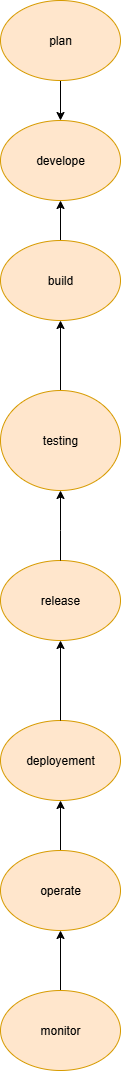

The diagram above was exported from draw.io. Its source (the exported page's mxGraphModel, read from the mxfile embedded in the PNG):
<mxGraphModel dx="1042" dy="562" grid="1" gridSize="10" guides="1" tooltips="1" connect="1" arrows="1" fold="1" page="1" pageScale="1" pageWidth="850" pageHeight="1100" math="0" shadow="0">
  <root>
    <mxCell id="0" />
    <mxCell id="1" parent="0" />
    <mxCell id="V3SqQL-P2M2A0-uX6Lsg-3" style="edgeStyle=orthogonalEdgeStyle;rounded=0;orthogonalLoop=1;jettySize=auto;html=1;entryX=0.5;entryY=0;entryDx=0;entryDy=0;" edge="1" parent="1" source="V3SqQL-P2M2A0-uX6Lsg-1" target="V3SqQL-P2M2A0-uX6Lsg-2">
      <mxGeometry relative="1" as="geometry" />
    </mxCell>
    <mxCell id="V3SqQL-P2M2A0-uX6Lsg-1" value="plan" style="ellipse;whiteSpace=wrap;html=1;fillColor=#ffe6cc;strokeColor=#d79b00;" vertex="1" parent="1">
      <mxGeometry x="350" width="120" height="80" as="geometry" />
    </mxCell>
    <mxCell id="V3SqQL-P2M2A0-uX6Lsg-2" value="develope" style="ellipse;whiteSpace=wrap;html=1;fillColor=#ffe6cc;strokeColor=#d79b00;" vertex="1" parent="1">
      <mxGeometry x="350" y="120" width="120" height="80" as="geometry" />
    </mxCell>
    <mxCell id="V3SqQL-P2M2A0-uX6Lsg-17" style="edgeStyle=orthogonalEdgeStyle;rounded=0;orthogonalLoop=1;jettySize=auto;html=1;entryX=0.5;entryY=1;entryDx=0;entryDy=0;" edge="1" parent="1" source="V3SqQL-P2M2A0-uX6Lsg-4" target="V3SqQL-P2M2A0-uX6Lsg-2">
      <mxGeometry relative="1" as="geometry" />
    </mxCell>
    <mxCell id="V3SqQL-P2M2A0-uX6Lsg-4" value="build" style="ellipse;whiteSpace=wrap;html=1;fillColor=#ffe6cc;strokeColor=#d79b00;" vertex="1" parent="1">
      <mxGeometry x="350" y="240" width="120" height="80" as="geometry" />
    </mxCell>
    <mxCell id="V3SqQL-P2M2A0-uX6Lsg-16" style="edgeStyle=orthogonalEdgeStyle;rounded=0;orthogonalLoop=1;jettySize=auto;html=1;" edge="1" parent="1" target="V3SqQL-P2M2A0-uX6Lsg-4">
      <mxGeometry relative="1" as="geometry">
        <mxPoint x="410" y="390" as="sourcePoint" />
      </mxGeometry>
    </mxCell>
    <mxCell id="V3SqQL-P2M2A0-uX6Lsg-5" value="testing" style="ellipse;whiteSpace=wrap;html=1;fillColor=#ffe6cc;strokeColor=#d79b00;" vertex="1" parent="1">
      <mxGeometry x="350" y="390" width="120" height="100" as="geometry" />
    </mxCell>
    <mxCell id="V3SqQL-P2M2A0-uX6Lsg-7" value="deployement" style="ellipse;whiteSpace=wrap;html=1;fillColor=#ffe6cc;strokeColor=#d79b00;" vertex="1" parent="1">
      <mxGeometry x="350" y="720" width="120" height="80" as="geometry" />
    </mxCell>
    <mxCell id="V3SqQL-P2M2A0-uX6Lsg-11" style="edgeStyle=orthogonalEdgeStyle;rounded=0;orthogonalLoop=1;jettySize=auto;html=1;exitX=0.5;exitY=0;exitDx=0;exitDy=0;" edge="1" parent="1" source="V3SqQL-P2M2A0-uX6Lsg-8" target="V3SqQL-P2M2A0-uX6Lsg-7">
      <mxGeometry relative="1" as="geometry" />
    </mxCell>
    <mxCell id="V3SqQL-P2M2A0-uX6Lsg-8" value="operate" style="ellipse;whiteSpace=wrap;html=1;fillColor=#ffe6cc;strokeColor=#d79b00;" vertex="1" parent="1">
      <mxGeometry x="350" y="850" width="120" height="80" as="geometry" />
    </mxCell>
    <mxCell id="V3SqQL-P2M2A0-uX6Lsg-10" style="edgeStyle=orthogonalEdgeStyle;rounded=0;orthogonalLoop=1;jettySize=auto;html=1;" edge="1" parent="1" source="V3SqQL-P2M2A0-uX6Lsg-9" target="V3SqQL-P2M2A0-uX6Lsg-8">
      <mxGeometry relative="1" as="geometry">
        <mxPoint x="425" y="770" as="targetPoint" />
      </mxGeometry>
    </mxCell>
    <mxCell id="V3SqQL-P2M2A0-uX6Lsg-9" value="monitor" style="ellipse;whiteSpace=wrap;html=1;fillColor=#ffe6cc;strokeColor=#d79b00;" vertex="1" parent="1">
      <mxGeometry x="350" y="990" width="120" height="80" as="geometry" />
    </mxCell>
    <mxCell id="V3SqQL-P2M2A0-uX6Lsg-13" value="" style="edgeStyle=orthogonalEdgeStyle;rounded=0;orthogonalLoop=1;jettySize=auto;html=1;" edge="1" parent="1" source="V3SqQL-P2M2A0-uX6Lsg-7" target="V3SqQL-P2M2A0-uX6Lsg-6">
      <mxGeometry relative="1" as="geometry">
        <mxPoint x="400" y="530" as="targetPoint" />
        <mxPoint x="410" y="720" as="sourcePoint" />
      </mxGeometry>
    </mxCell>
    <mxCell id="V3SqQL-P2M2A0-uX6Lsg-6" value="release" style="ellipse;whiteSpace=wrap;html=1;fillColor=#ffe6cc;strokeColor=#d79b00;" vertex="1" parent="1">
      <mxGeometry x="350" y="560" width="120" height="80" as="geometry" />
    </mxCell>
    <mxCell id="V3SqQL-P2M2A0-uX6Lsg-14" style="edgeStyle=orthogonalEdgeStyle;rounded=0;orthogonalLoop=1;jettySize=auto;html=1;" edge="1" parent="1" source="V3SqQL-P2M2A0-uX6Lsg-6">
      <mxGeometry relative="1" as="geometry">
        <mxPoint x="410" y="490" as="targetPoint" />
        <Array as="points">
          <mxPoint x="410" y="530" />
          <mxPoint x="410" y="530" />
        </Array>
      </mxGeometry>
    </mxCell>
  </root>
</mxGraphModel>